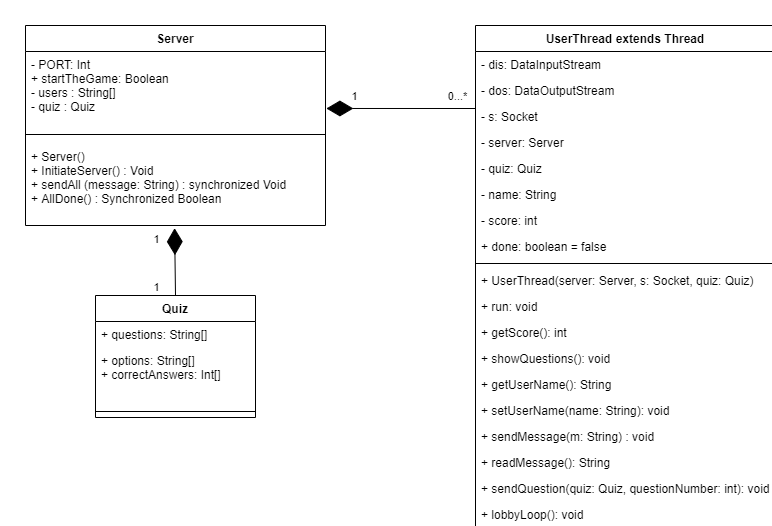

The diagram above was exported from draw.io. Its source (the exported page's mxGraphModel, read from the mxfile embedded in the PNG):
<mxGraphModel dx="2995" dy="1330" grid="1" gridSize="10" guides="1" tooltips="1" connect="1" arrows="1" fold="1" page="0" pageScale="1" pageWidth="827" pageHeight="1169" math="0" shadow="0">
  <root>
    <mxCell id="0" />
    <mxCell id="1" parent="0" />
    <mxCell id="cYgqZ3sV25XBuQPjFDde-1" value="Server" style="swimlane;fontStyle=1;align=center;verticalAlign=top;childLayout=stackLayout;horizontal=1;startSize=26;horizontalStack=0;resizeParent=1;resizeParentMax=0;resizeLast=0;collapsible=1;marginBottom=0;" parent="1" vertex="1">
      <mxGeometry x="-90" width="300" height="200" as="geometry" />
    </mxCell>
    <mxCell id="cYgqZ3sV25XBuQPjFDde-2" value="- PORT: Int&#10;+ startTheGame: Boolean&#10;- users : String[] &#10;- quiz : Quiz " style="text;strokeColor=none;fillColor=none;align=left;verticalAlign=top;spacingLeft=4;spacingRight=4;overflow=hidden;rotatable=0;points=[[0,0.5],[1,0.5]];portConstraint=eastwest;" parent="cYgqZ3sV25XBuQPjFDde-1" vertex="1">
      <mxGeometry y="26" width="300" height="74" as="geometry" />
    </mxCell>
    <mxCell id="cYgqZ3sV25XBuQPjFDde-3" value="" style="line;strokeWidth=1;fillColor=none;align=left;verticalAlign=middle;spacingTop=-1;spacingLeft=3;spacingRight=3;rotatable=0;labelPosition=right;points=[];portConstraint=eastwest;" parent="cYgqZ3sV25XBuQPjFDde-1" vertex="1">
      <mxGeometry y="100" width="300" height="18" as="geometry" />
    </mxCell>
    <mxCell id="cYgqZ3sV25XBuQPjFDde-4" value="+ Server()&#10;+ InitiateServer() : Void&#10;+ sendAll (message: String) : synchronized Void&#10;+ AllDone() : Synchronized Boolean" style="text;strokeColor=none;fillColor=none;align=left;verticalAlign=top;spacingLeft=4;spacingRight=4;overflow=hidden;rotatable=0;points=[[0,0.5],[1,0.5]];portConstraint=eastwest;" parent="cYgqZ3sV25XBuQPjFDde-1" vertex="1">
      <mxGeometry y="118" width="300" height="82" as="geometry" />
    </mxCell>
    <mxCell id="cYgqZ3sV25XBuQPjFDde-5" value="Quiz" style="swimlane;fontStyle=1;align=center;verticalAlign=top;childLayout=stackLayout;horizontal=1;startSize=26;horizontalStack=0;resizeParent=1;resizeParentMax=0;resizeLast=0;collapsible=1;marginBottom=0;" parent="1" vertex="1">
      <mxGeometry x="-20" y="270" width="160" height="122" as="geometry" />
    </mxCell>
    <mxCell id="cYgqZ3sV25XBuQPjFDde-13" value="+ questions: String[]" style="text;strokeColor=none;fillColor=none;align=left;verticalAlign=top;spacingLeft=4;spacingRight=4;overflow=hidden;rotatable=0;points=[[0,0.5],[1,0.5]];portConstraint=eastwest;" parent="cYgqZ3sV25XBuQPjFDde-5" vertex="1">
      <mxGeometry y="26" width="160" height="26" as="geometry" />
    </mxCell>
    <mxCell id="cYgqZ3sV25XBuQPjFDde-14" value="+ options: String[]&#10;+ correctAnswers: Int[] " style="text;strokeColor=none;fillColor=none;align=left;verticalAlign=top;spacingLeft=4;spacingRight=4;overflow=hidden;rotatable=0;points=[[0,0.5],[1,0.5]];portConstraint=eastwest;" parent="cYgqZ3sV25XBuQPjFDde-5" vertex="1">
      <mxGeometry y="52" width="160" height="58" as="geometry" />
    </mxCell>
    <mxCell id="cYgqZ3sV25XBuQPjFDde-7" value="" style="line;strokeWidth=1;fillColor=none;align=left;verticalAlign=middle;spacingTop=-1;spacingLeft=3;spacingRight=3;rotatable=0;labelPosition=right;points=[];portConstraint=eastwest;" parent="cYgqZ3sV25XBuQPjFDde-5" vertex="1">
      <mxGeometry y="110" width="160" height="12" as="geometry" />
    </mxCell>
    <mxCell id="cYgqZ3sV25XBuQPjFDde-9" value="UserThread extends Thread" style="swimlane;fontStyle=1;align=center;verticalAlign=top;childLayout=stackLayout;horizontal=1;startSize=26;horizontalStack=0;resizeParent=1;resizeParentMax=0;resizeLast=0;collapsible=1;marginBottom=0;" parent="1" vertex="1">
      <mxGeometry x="360" width="300" height="502" as="geometry" />
    </mxCell>
    <mxCell id="cYgqZ3sV25XBuQPjFDde-10" value="- dis: DataInputStream" style="text;strokeColor=none;fillColor=none;align=left;verticalAlign=top;spacingLeft=4;spacingRight=4;overflow=hidden;rotatable=0;points=[[0,0.5],[1,0.5]];portConstraint=eastwest;" parent="cYgqZ3sV25XBuQPjFDde-9" vertex="1">
      <mxGeometry y="26" width="300" height="26" as="geometry" />
    </mxCell>
    <mxCell id="cYgqZ3sV25XBuQPjFDde-16" value="- dos: DataOutputStream" style="text;strokeColor=none;fillColor=none;align=left;verticalAlign=top;spacingLeft=4;spacingRight=4;overflow=hidden;rotatable=0;points=[[0,0.5],[1,0.5]];portConstraint=eastwest;" parent="cYgqZ3sV25XBuQPjFDde-9" vertex="1">
      <mxGeometry y="52" width="300" height="26" as="geometry" />
    </mxCell>
    <mxCell id="cYgqZ3sV25XBuQPjFDde-17" value="- s: Socket" style="text;strokeColor=none;fillColor=none;align=left;verticalAlign=top;spacingLeft=4;spacingRight=4;overflow=hidden;rotatable=0;points=[[0,0.5],[1,0.5]];portConstraint=eastwest;" parent="cYgqZ3sV25XBuQPjFDde-9" vertex="1">
      <mxGeometry y="78" width="300" height="26" as="geometry" />
    </mxCell>
    <mxCell id="cYgqZ3sV25XBuQPjFDde-18" value="- server: Server" style="text;strokeColor=none;fillColor=none;align=left;verticalAlign=top;spacingLeft=4;spacingRight=4;overflow=hidden;rotatable=0;points=[[0,0.5],[1,0.5]];portConstraint=eastwest;" parent="cYgqZ3sV25XBuQPjFDde-9" vertex="1">
      <mxGeometry y="104" width="300" height="26" as="geometry" />
    </mxCell>
    <mxCell id="cYgqZ3sV25XBuQPjFDde-20" value="- quiz: Quiz" style="text;strokeColor=none;fillColor=none;align=left;verticalAlign=top;spacingLeft=4;spacingRight=4;overflow=hidden;rotatable=0;points=[[0,0.5],[1,0.5]];portConstraint=eastwest;" parent="cYgqZ3sV25XBuQPjFDde-9" vertex="1">
      <mxGeometry y="130" width="300" height="26" as="geometry" />
    </mxCell>
    <mxCell id="cYgqZ3sV25XBuQPjFDde-21" value="- name: String" style="text;strokeColor=none;fillColor=none;align=left;verticalAlign=top;spacingLeft=4;spacingRight=4;overflow=hidden;rotatable=0;points=[[0,0.5],[1,0.5]];portConstraint=eastwest;" parent="cYgqZ3sV25XBuQPjFDde-9" vertex="1">
      <mxGeometry y="156" width="300" height="26" as="geometry" />
    </mxCell>
    <mxCell id="cYgqZ3sV25XBuQPjFDde-22" value="- score: int" style="text;strokeColor=none;fillColor=none;align=left;verticalAlign=top;spacingLeft=4;spacingRight=4;overflow=hidden;rotatable=0;points=[[0,0.5],[1,0.5]];portConstraint=eastwest;" parent="cYgqZ3sV25XBuQPjFDde-9" vertex="1">
      <mxGeometry y="182" width="300" height="26" as="geometry" />
    </mxCell>
    <mxCell id="cYgqZ3sV25XBuQPjFDde-19" value="+ done: boolean = false" style="text;strokeColor=none;fillColor=none;align=left;verticalAlign=top;spacingLeft=4;spacingRight=4;overflow=hidden;rotatable=0;points=[[0,0.5],[1,0.5]];portConstraint=eastwest;" parent="cYgqZ3sV25XBuQPjFDde-9" vertex="1">
      <mxGeometry y="208" width="300" height="26" as="geometry" />
    </mxCell>
    <mxCell id="cYgqZ3sV25XBuQPjFDde-11" value="" style="line;strokeWidth=1;fillColor=none;align=left;verticalAlign=middle;spacingTop=-1;spacingLeft=3;spacingRight=3;rotatable=0;labelPosition=right;points=[];portConstraint=eastwest;" parent="cYgqZ3sV25XBuQPjFDde-9" vertex="1">
      <mxGeometry y="234" width="300" height="8" as="geometry" />
    </mxCell>
    <mxCell id="cYgqZ3sV25XBuQPjFDde-12" value="+ UserThread(server: Server, s: Socket, quiz: Quiz)" style="text;strokeColor=none;fillColor=none;align=left;verticalAlign=top;spacingLeft=4;spacingRight=4;overflow=hidden;rotatable=0;points=[[0,0.5],[1,0.5]];portConstraint=eastwest;" parent="cYgqZ3sV25XBuQPjFDde-9" vertex="1">
      <mxGeometry y="242" width="300" height="26" as="geometry" />
    </mxCell>
    <mxCell id="cYgqZ3sV25XBuQPjFDde-23" value="+ run: void" style="text;strokeColor=none;fillColor=none;align=left;verticalAlign=top;spacingLeft=4;spacingRight=4;overflow=hidden;rotatable=0;points=[[0,0.5],[1,0.5]];portConstraint=eastwest;" parent="cYgqZ3sV25XBuQPjFDde-9" vertex="1">
      <mxGeometry y="268" width="300" height="26" as="geometry" />
    </mxCell>
    <mxCell id="cYgqZ3sV25XBuQPjFDde-24" value="+ getScore(): int" style="text;strokeColor=none;fillColor=none;align=left;verticalAlign=top;spacingLeft=4;spacingRight=4;overflow=hidden;rotatable=0;points=[[0,0.5],[1,0.5]];portConstraint=eastwest;" parent="cYgqZ3sV25XBuQPjFDde-9" vertex="1">
      <mxGeometry y="294" width="300" height="26" as="geometry" />
    </mxCell>
    <mxCell id="cYgqZ3sV25XBuQPjFDde-25" value="+ showQuestions(): void" style="text;strokeColor=none;fillColor=none;align=left;verticalAlign=top;spacingLeft=4;spacingRight=4;overflow=hidden;rotatable=0;points=[[0,0.5],[1,0.5]];portConstraint=eastwest;" parent="cYgqZ3sV25XBuQPjFDde-9" vertex="1">
      <mxGeometry y="320" width="300" height="26" as="geometry" />
    </mxCell>
    <mxCell id="cYgqZ3sV25XBuQPjFDde-26" value="+ getUserName(): String" style="text;strokeColor=none;fillColor=none;align=left;verticalAlign=top;spacingLeft=4;spacingRight=4;overflow=hidden;rotatable=0;points=[[0,0.5],[1,0.5]];portConstraint=eastwest;" parent="cYgqZ3sV25XBuQPjFDde-9" vertex="1">
      <mxGeometry y="346" width="300" height="26" as="geometry" />
    </mxCell>
    <mxCell id="cYgqZ3sV25XBuQPjFDde-27" value="+ setUserName(name: String): void" style="text;strokeColor=none;fillColor=none;align=left;verticalAlign=top;spacingLeft=4;spacingRight=4;overflow=hidden;rotatable=0;points=[[0,0.5],[1,0.5]];portConstraint=eastwest;" parent="cYgqZ3sV25XBuQPjFDde-9" vertex="1">
      <mxGeometry y="372" width="300" height="26" as="geometry" />
    </mxCell>
    <mxCell id="cYgqZ3sV25XBuQPjFDde-28" value="+ sendMessage(m: String) : void" style="text;strokeColor=none;fillColor=none;align=left;verticalAlign=top;spacingLeft=4;spacingRight=4;overflow=hidden;rotatable=0;points=[[0,0.5],[1,0.5]];portConstraint=eastwest;" parent="cYgqZ3sV25XBuQPjFDde-9" vertex="1">
      <mxGeometry y="398" width="300" height="26" as="geometry" />
    </mxCell>
    <mxCell id="cYgqZ3sV25XBuQPjFDde-29" value="+ readMessage(): String" style="text;strokeColor=none;fillColor=none;align=left;verticalAlign=top;spacingLeft=4;spacingRight=4;overflow=hidden;rotatable=0;points=[[0,0.5],[1,0.5]];portConstraint=eastwest;" parent="cYgqZ3sV25XBuQPjFDde-9" vertex="1">
      <mxGeometry y="424" width="300" height="26" as="geometry" />
    </mxCell>
    <mxCell id="cYgqZ3sV25XBuQPjFDde-30" value="+ sendQuestion(quiz: Quiz, questionNumber: int): void" style="text;strokeColor=none;fillColor=none;align=left;verticalAlign=top;spacingLeft=4;spacingRight=4;overflow=hidden;rotatable=0;points=[[0,0.5],[1,0.5]];portConstraint=eastwest;" parent="cYgqZ3sV25XBuQPjFDde-9" vertex="1">
      <mxGeometry y="450" width="300" height="26" as="geometry" />
    </mxCell>
    <mxCell id="cYgqZ3sV25XBuQPjFDde-31" value="+ lobbyLoop(): void" style="text;strokeColor=none;fillColor=none;align=left;verticalAlign=top;spacingLeft=4;spacingRight=4;overflow=hidden;rotatable=0;points=[[0,0.5],[1,0.5]];portConstraint=eastwest;" parent="cYgqZ3sV25XBuQPjFDde-9" vertex="1">
      <mxGeometry y="476" width="300" height="26" as="geometry" />
    </mxCell>
    <mxCell id="vKGhImXAQH5EMhIfr--N-1" value="" style="endArrow=diamondThin;endFill=1;endSize=24;html=1;entryX=0.497;entryY=1.033;entryDx=0;entryDy=0;entryPerimeter=0;exitX=0.5;exitY=0;exitDx=0;exitDy=0;" parent="1" source="cYgqZ3sV25XBuQPjFDde-5" target="cYgqZ3sV25XBuQPjFDde-4" edge="1">
      <mxGeometry width="160" relative="1" as="geometry">
        <mxPoint x="-10" y="240" as="sourcePoint" />
        <mxPoint x="150" y="240" as="targetPoint" />
      </mxGeometry>
    </mxCell>
    <mxCell id="vKGhImXAQH5EMhIfr--N-5" value="1" style="edgeLabel;html=1;align=center;verticalAlign=middle;resizable=0;points=[];" parent="vKGhImXAQH5EMhIfr--N-1" vertex="1" connectable="0">
      <mxGeometry x="0.7034" y="-2" relative="1" as="geometry">
        <mxPoint x="-21.23" as="offset" />
      </mxGeometry>
    </mxCell>
    <mxCell id="vKGhImXAQH5EMhIfr--N-6" value="1" style="edgeLabel;html=1;align=center;verticalAlign=middle;resizable=0;points=[];" parent="vKGhImXAQH5EMhIfr--N-1" vertex="1" connectable="0">
      <mxGeometry x="-0.607" y="1" relative="1" as="geometry">
        <mxPoint x="-18.82" y="3.09" as="offset" />
      </mxGeometry>
    </mxCell>
    <mxCell id="vKGhImXAQH5EMhIfr--N-2" value="" style="endArrow=diamondThin;endFill=1;endSize=24;html=1;entryX=1.003;entryY=0.77;entryDx=0;entryDy=0;entryPerimeter=0;" parent="1" target="cYgqZ3sV25XBuQPjFDde-2" edge="1">
      <mxGeometry width="160" relative="1" as="geometry">
        <mxPoint x="360" y="83" as="sourcePoint" />
        <mxPoint x="410" y="80" as="targetPoint" />
      </mxGeometry>
    </mxCell>
    <mxCell id="vKGhImXAQH5EMhIfr--N-3" value="0...*" style="edgeLabel;html=1;align=center;verticalAlign=middle;resizable=0;points=[];" parent="vKGhImXAQH5EMhIfr--N-2" vertex="1" connectable="0">
      <mxGeometry x="-0.8899" y="-2" relative="1" as="geometry">
        <mxPoint x="-11.72" y="-11" as="offset" />
      </mxGeometry>
    </mxCell>
    <mxCell id="vKGhImXAQH5EMhIfr--N-4" value="1" style="edgeLabel;html=1;align=center;verticalAlign=middle;resizable=0;points=[];" parent="vKGhImXAQH5EMhIfr--N-2" vertex="1" connectable="0">
      <mxGeometry x="0.6457" y="2" relative="1" as="geometry">
        <mxPoint y="-14.98" as="offset" />
      </mxGeometry>
    </mxCell>
  </root>
</mxGraphModel>